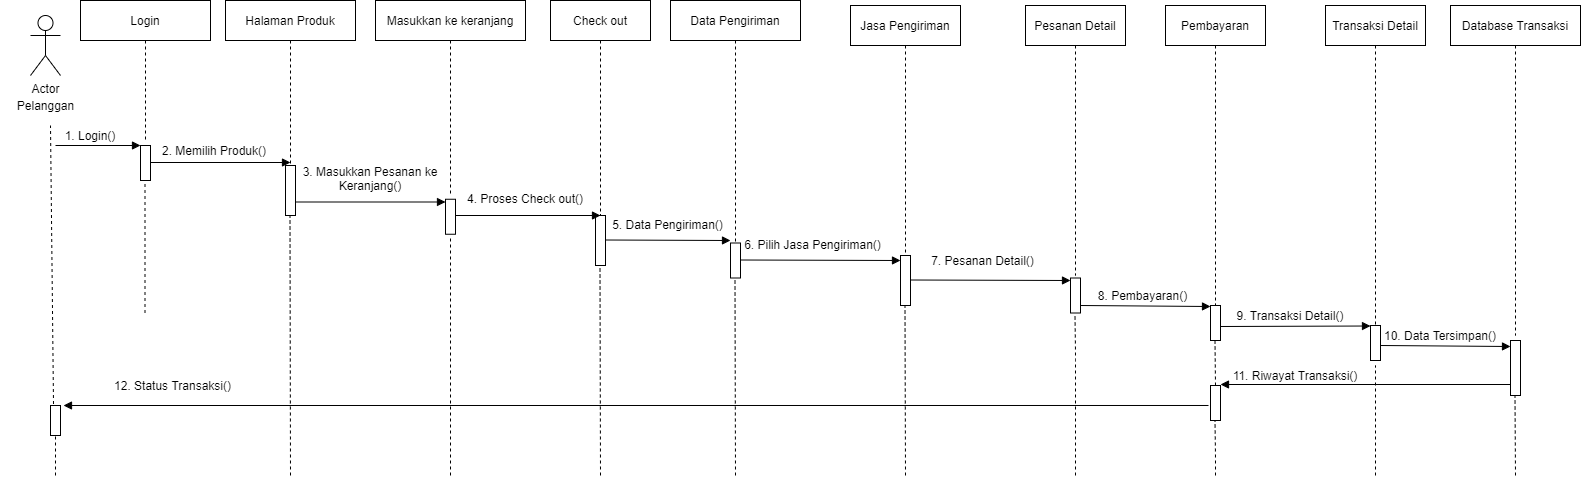

The diagram above was exported from draw.io. Its source (the exported page's mxGraphModel, read from the mxfile embedded in the PNG):
<mxGraphModel dx="868" dy="460" grid="1" gridSize="10" guides="1" tooltips="1" connect="1" arrows="1" fold="1" page="1" pageScale="1" pageWidth="850" pageHeight="1100" math="0" shadow="0">
  <root>
    <mxCell id="0" />
    <mxCell id="1" parent="0" />
    <mxCell id="lebKd2P2t05X28VPZfBv-1" value="Pesanan Detail" style="shape=umlLifeline;perimeter=lifelinePerimeter;container=1;collapsible=0;recursiveResize=0;rounded=0;shadow=0;strokeWidth=1;" parent="1" vertex="1">
      <mxGeometry x="1025" y="50" width="100" height="270" as="geometry" />
    </mxCell>
    <mxCell id="lebKd2P2t05X28VPZfBv-2" value="Data Pengiriman" style="shape=umlLifeline;perimeter=lifelinePerimeter;container=1;collapsible=0;recursiveResize=0;rounded=0;shadow=0;strokeWidth=1;" parent="1" vertex="1">
      <mxGeometry x="670" y="45" width="130" height="245" as="geometry" />
    </mxCell>
    <mxCell id="lebKd2P2t05X28VPZfBv-4" value="" style="points=[];perimeter=orthogonalPerimeter;rounded=0;shadow=0;strokeWidth=1;" parent="1" vertex="1">
      <mxGeometry x="445" y="243.75" width="10" height="35" as="geometry" />
    </mxCell>
    <mxCell id="lebKd2P2t05X28VPZfBv-5" value="Actor" style="shape=umlActor;verticalLabelPosition=bottom;verticalAlign=top;html=1;outlineConnect=0;" parent="1" vertex="1">
      <mxGeometry x="30" y="60" width="30" height="60" as="geometry" />
    </mxCell>
    <mxCell id="lebKd2P2t05X28VPZfBv-6" value="" style="points=[];perimeter=orthogonalPerimeter;rounded=0;shadow=0;strokeWidth=1;" parent="1" vertex="1">
      <mxGeometry x="900" y="300" width="10" height="50" as="geometry" />
    </mxCell>
    <mxCell id="lebKd2P2t05X28VPZfBv-7" value="" style="endArrow=none;dashed=1;html=1;exitX=0.3;exitY=-0.05;exitDx=0;exitDy=0;exitPerimeter=0;" parent="1" source="lebKd2P2t05X28VPZfBv-23" edge="1">
      <mxGeometry width="50" height="50" relative="1" as="geometry">
        <mxPoint x="60" y="390" as="sourcePoint" />
        <mxPoint x="50" y="170" as="targetPoint" />
      </mxGeometry>
    </mxCell>
    <mxCell id="lebKd2P2t05X28VPZfBv-8" value="Pelanggan" style="text;html=1;align=center;verticalAlign=middle;resizable=0;points=[];autosize=1;strokeColor=none;" parent="1" vertex="1">
      <mxGeometry x="10" y="140" width="70" height="20" as="geometry" />
    </mxCell>
    <mxCell id="lebKd2P2t05X28VPZfBv-9" value="1. Login()" style="text;html=1;strokeColor=none;fillColor=none;align=center;verticalAlign=middle;whiteSpace=wrap;rounded=0;" parent="1" vertex="1">
      <mxGeometry y="170" width="180" height="20" as="geometry" />
    </mxCell>
    <mxCell id="lebKd2P2t05X28VPZfBv-10" value="2. Memilih Produk()" style="text;html=1;strokeColor=none;fillColor=none;align=left;verticalAlign=middle;whiteSpace=wrap;rounded=0;" parent="1" vertex="1">
      <mxGeometry x="160" y="185" width="160" height="20" as="geometry" />
    </mxCell>
    <mxCell id="lebKd2P2t05X28VPZfBv-11" value="" style="points=[];perimeter=orthogonalPerimeter;rounded=0;shadow=0;strokeWidth=1;" parent="1" vertex="1">
      <mxGeometry x="730" y="287.5" width="10" height="35" as="geometry" />
    </mxCell>
    <mxCell id="lebKd2P2t05X28VPZfBv-12" value="Jasa Pengiriman" style="shape=umlLifeline;perimeter=lifelinePerimeter;container=1;collapsible=0;recursiveResize=0;rounded=0;shadow=0;strokeWidth=1;" parent="1" vertex="1">
      <mxGeometry x="850" y="50" width="110" height="250" as="geometry" />
    </mxCell>
    <mxCell id="lebKd2P2t05X28VPZfBv-13" value="3. Masukkan Pesanan ke Keranjang()" style="text;html=1;strokeColor=none;fillColor=none;align=center;verticalAlign=middle;whiteSpace=wrap;rounded=0;" parent="1" vertex="1">
      <mxGeometry x="295" y="212.5" width="150" height="20" as="geometry" />
    </mxCell>
    <mxCell id="lebKd2P2t05X28VPZfBv-14" value="" style="endArrow=none;dashed=1;html=1;" parent="1" edge="1">
      <mxGeometry width="50" height="50" relative="1" as="geometry">
        <mxPoint x="144.5" y="357.5" as="sourcePoint" />
        <mxPoint x="144.5" y="222.5" as="targetPoint" />
      </mxGeometry>
    </mxCell>
    <mxCell id="lebKd2P2t05X28VPZfBv-15" value="" style="endArrow=none;dashed=1;html=1;" parent="1" edge="1">
      <mxGeometry width="50" height="50" relative="1" as="geometry">
        <mxPoint x="600" y="520" as="sourcePoint" />
        <mxPoint x="599.5" y="310" as="targetPoint" />
      </mxGeometry>
    </mxCell>
    <mxCell id="lebKd2P2t05X28VPZfBv-16" value="" style="points=[];perimeter=orthogonalPerimeter;rounded=0;shadow=0;strokeWidth=1;" parent="1" vertex="1">
      <mxGeometry x="1070" y="322.5" width="10" height="35" as="geometry" />
    </mxCell>
    <mxCell id="lebKd2P2t05X28VPZfBv-17" value="" style="endArrow=none;dashed=1;html=1;" parent="1" edge="1">
      <mxGeometry width="50" height="50" relative="1" as="geometry">
        <mxPoint x="450" y="520" as="sourcePoint" />
        <mxPoint x="450" y="280" as="targetPoint" />
      </mxGeometry>
    </mxCell>
    <mxCell id="lebKd2P2t05X28VPZfBv-18" value="4. Proses Check out()" style="text;html=1;strokeColor=none;fillColor=none;align=center;verticalAlign=middle;whiteSpace=wrap;rounded=0;" parent="1" vertex="1">
      <mxGeometry x="455" y="232.5" width="140" height="20" as="geometry" />
    </mxCell>
    <mxCell id="lebKd2P2t05X28VPZfBv-19" value="" style="endArrow=none;dashed=1;html=1;" parent="1" edge="1">
      <mxGeometry width="50" height="50" relative="1" as="geometry">
        <mxPoint x="735" y="520" as="sourcePoint" />
        <mxPoint x="734.5" y="322.5" as="targetPoint" />
      </mxGeometry>
    </mxCell>
    <mxCell id="lebKd2P2t05X28VPZfBv-20" value="5. Data Pengiriman()" style="text;html=1;strokeColor=none;fillColor=none;align=center;verticalAlign=middle;whiteSpace=wrap;rounded=0;" parent="1" vertex="1">
      <mxGeometry x="595" y="258.75" width="145" height="20" as="geometry" />
    </mxCell>
    <mxCell id="lebKd2P2t05X28VPZfBv-21" value="" style="points=[];perimeter=orthogonalPerimeter;rounded=0;shadow=0;strokeWidth=1;" parent="1" vertex="1">
      <mxGeometry x="595" y="260" width="10" height="50" as="geometry" />
    </mxCell>
    <mxCell id="lebKd2P2t05X28VPZfBv-22" value="" style="endArrow=none;dashed=1;html=1;" parent="1" edge="1">
      <mxGeometry width="50" height="50" relative="1" as="geometry">
        <mxPoint x="905" y="520" as="sourcePoint" />
        <mxPoint x="904.5" y="350" as="targetPoint" />
      </mxGeometry>
    </mxCell>
    <mxCell id="lebKd2P2t05X28VPZfBv-23" value="" style="points=[];perimeter=orthogonalPerimeter;rounded=0;shadow=0;strokeWidth=1;" parent="1" vertex="1">
      <mxGeometry x="50" y="450" width="10" height="30" as="geometry" />
    </mxCell>
    <mxCell id="lebKd2P2t05X28VPZfBv-24" value="12. Status Transaksi()" style="text;html=1;strokeColor=none;fillColor=none;align=center;verticalAlign=middle;whiteSpace=wrap;rounded=0;" parent="1" vertex="1">
      <mxGeometry x="100" y="420" width="145" height="20" as="geometry" />
    </mxCell>
    <mxCell id="lebKd2P2t05X28VPZfBv-26" value="" style="html=1;verticalAlign=bottom;endArrow=block;" parent="1" edge="1">
      <mxGeometry width="80" relative="1" as="geometry">
        <mxPoint x="295" y="246.5" as="sourcePoint" />
        <mxPoint x="445" y="246.5" as="targetPoint" />
      </mxGeometry>
    </mxCell>
    <mxCell id="lebKd2P2t05X28VPZfBv-27" value="" style="html=1;verticalAlign=bottom;endArrow=block;" parent="1" edge="1">
      <mxGeometry width="80" relative="1" as="geometry">
        <mxPoint x="605" y="284.5" as="sourcePoint" />
        <mxPoint x="730" y="285" as="targetPoint" />
      </mxGeometry>
    </mxCell>
    <mxCell id="lebKd2P2t05X28VPZfBv-29" value="" style="html=1;verticalAlign=bottom;endArrow=block;exitX=-0.2;exitY=0.571;exitDx=0;exitDy=0;exitPerimeter=0;entryX=1.3;entryY=0;entryDx=0;entryDy=0;entryPerimeter=0;" parent="1" edge="1" target="lebKd2P2t05X28VPZfBv-23" source="fNx1wvgU3yWemKLf1PNG-34">
      <mxGeometry width="80" relative="1" as="geometry">
        <mxPoint x="280" y="410" as="sourcePoint" />
        <mxPoint x="80" y="450" as="targetPoint" />
      </mxGeometry>
    </mxCell>
    <mxCell id="lebKd2P2t05X28VPZfBv-30" value="" style="endArrow=none;dashed=1;html=1;" parent="1" edge="1">
      <mxGeometry width="50" height="50" relative="1" as="geometry">
        <mxPoint x="290" y="520" as="sourcePoint" />
        <mxPoint x="289.5" y="260" as="targetPoint" />
      </mxGeometry>
    </mxCell>
    <mxCell id="lebKd2P2t05X28VPZfBv-31" value="" style="endArrow=none;dashed=1;html=1;" parent="1" edge="1">
      <mxGeometry width="50" height="50" relative="1" as="geometry">
        <mxPoint x="55" y="520" as="sourcePoint" />
        <mxPoint x="55" y="480" as="targetPoint" />
      </mxGeometry>
    </mxCell>
    <mxCell id="fNx1wvgU3yWemKLf1PNG-2" value="Halaman Produk" style="shape=umlLifeline;perimeter=lifelinePerimeter;container=1;collapsible=0;recursiveResize=0;rounded=0;shadow=0;strokeWidth=1;" vertex="1" parent="1">
      <mxGeometry x="225" y="45" width="130" height="165" as="geometry" />
    </mxCell>
    <mxCell id="fNx1wvgU3yWemKLf1PNG-3" value="" style="html=1;verticalAlign=bottom;endArrow=block;" edge="1" parent="1">
      <mxGeometry width="80" relative="1" as="geometry">
        <mxPoint x="55" y="190" as="sourcePoint" />
        <mxPoint x="140" y="190" as="targetPoint" />
      </mxGeometry>
    </mxCell>
    <mxCell id="fNx1wvgU3yWemKLf1PNG-4" value="" style="points=[];perimeter=orthogonalPerimeter;rounded=0;shadow=0;strokeWidth=1;" vertex="1" parent="1">
      <mxGeometry x="140" y="190" width="10" height="35" as="geometry" />
    </mxCell>
    <mxCell id="fNx1wvgU3yWemKLf1PNG-5" value="Masukkan ke keranjang" style="shape=umlLifeline;perimeter=lifelinePerimeter;container=1;collapsible=0;recursiveResize=0;rounded=0;shadow=0;strokeWidth=1;" vertex="1" parent="1">
      <mxGeometry x="375" y="45" width="150" height="195" as="geometry" />
    </mxCell>
    <mxCell id="fNx1wvgU3yWemKLf1PNG-6" value="" style="points=[];perimeter=orthogonalPerimeter;rounded=0;shadow=0;strokeWidth=1;" vertex="1" parent="1">
      <mxGeometry x="285" y="210" width="10" height="50" as="geometry" />
    </mxCell>
    <mxCell id="fNx1wvgU3yWemKLf1PNG-7" value="" style="html=1;verticalAlign=bottom;endArrow=block;" edge="1" parent="1">
      <mxGeometry width="80" relative="1" as="geometry">
        <mxPoint x="150" y="207" as="sourcePoint" />
        <mxPoint x="290" y="207" as="targetPoint" />
      </mxGeometry>
    </mxCell>
    <mxCell id="fNx1wvgU3yWemKLf1PNG-8" value="Login" style="shape=umlLifeline;perimeter=lifelinePerimeter;container=1;collapsible=0;recursiveResize=0;rounded=0;shadow=0;strokeWidth=1;" vertex="1" parent="1">
      <mxGeometry x="80" y="45" width="130" height="140" as="geometry" />
    </mxCell>
    <mxCell id="fNx1wvgU3yWemKLf1PNG-10" value="" style="html=1;verticalAlign=bottom;endArrow=block;exitX=1;exitY=0.571;exitDx=0;exitDy=0;exitPerimeter=0;" edge="1" parent="1">
      <mxGeometry width="80" relative="1" as="geometry">
        <mxPoint x="455" y="259.995" as="sourcePoint" />
        <mxPoint x="600" y="260" as="targetPoint" />
      </mxGeometry>
    </mxCell>
    <mxCell id="fNx1wvgU3yWemKLf1PNG-12" value="Check out" style="shape=umlLifeline;perimeter=lifelinePerimeter;container=1;collapsible=0;recursiveResize=0;rounded=0;shadow=0;strokeWidth=1;" vertex="1" parent="1">
      <mxGeometry x="550" y="45" width="100" height="215" as="geometry" />
    </mxCell>
    <mxCell id="fNx1wvgU3yWemKLf1PNG-13" value="" style="html=1;verticalAlign=bottom;endArrow=block;" edge="1" parent="1">
      <mxGeometry width="80" relative="1" as="geometry">
        <mxPoint x="740" y="304.5" as="sourcePoint" />
        <mxPoint x="900" y="305" as="targetPoint" />
      </mxGeometry>
    </mxCell>
    <mxCell id="fNx1wvgU3yWemKLf1PNG-14" value="6. Pilih Jasa Pengiriman()" style="text;html=1;strokeColor=none;fillColor=none;align=center;verticalAlign=middle;whiteSpace=wrap;rounded=0;" vertex="1" parent="1">
      <mxGeometry x="740" y="278.75" width="145" height="20" as="geometry" />
    </mxCell>
    <mxCell id="fNx1wvgU3yWemKLf1PNG-15" style="edgeStyle=orthogonalEdgeStyle;rounded=0;orthogonalLoop=1;jettySize=auto;html=1;exitX=0.5;exitY=1;exitDx=0;exitDy=0;" edge="1" parent="1" source="fNx1wvgU3yWemKLf1PNG-14" target="fNx1wvgU3yWemKLf1PNG-14">
      <mxGeometry relative="1" as="geometry" />
    </mxCell>
    <mxCell id="fNx1wvgU3yWemKLf1PNG-16" value="Pembayaran" style="shape=umlLifeline;perimeter=lifelinePerimeter;container=1;collapsible=0;recursiveResize=0;rounded=0;shadow=0;strokeWidth=1;" vertex="1" parent="1">
      <mxGeometry x="1165" y="50" width="100" height="300" as="geometry" />
    </mxCell>
    <mxCell id="fNx1wvgU3yWemKLf1PNG-17" value="" style="html=1;verticalAlign=bottom;endArrow=block;" edge="1" parent="1">
      <mxGeometry width="80" relative="1" as="geometry">
        <mxPoint x="910" y="324.5" as="sourcePoint" />
        <mxPoint x="1070" y="325" as="targetPoint" />
      </mxGeometry>
    </mxCell>
    <mxCell id="fNx1wvgU3yWemKLf1PNG-18" value="7. Pesanan Detail()" style="text;html=1;strokeColor=none;fillColor=none;align=center;verticalAlign=middle;whiteSpace=wrap;rounded=0;" vertex="1" parent="1">
      <mxGeometry x="910" y="295" width="145" height="20" as="geometry" />
    </mxCell>
    <mxCell id="fNx1wvgU3yWemKLf1PNG-19" value="8. Pembayaran()" style="text;html=1;strokeColor=none;fillColor=none;align=center;verticalAlign=middle;whiteSpace=wrap;rounded=0;" vertex="1" parent="1">
      <mxGeometry x="1090" y="330" width="105" height="20" as="geometry" />
    </mxCell>
    <mxCell id="fNx1wvgU3yWemKLf1PNG-20" value="" style="html=1;verticalAlign=bottom;endArrow=block;" edge="1" parent="1">
      <mxGeometry width="80" relative="1" as="geometry">
        <mxPoint x="1080" y="350" as="sourcePoint" />
        <mxPoint x="1210" y="351" as="targetPoint" />
      </mxGeometry>
    </mxCell>
    <mxCell id="fNx1wvgU3yWemKLf1PNG-22" value="" style="points=[];perimeter=orthogonalPerimeter;rounded=0;shadow=0;strokeWidth=1;" vertex="1" parent="1">
      <mxGeometry x="1210" y="350" width="10" height="35" as="geometry" />
    </mxCell>
    <mxCell id="fNx1wvgU3yWemKLf1PNG-23" value="9. Transaksi Detail()" style="text;html=1;strokeColor=none;fillColor=none;align=center;verticalAlign=middle;whiteSpace=wrap;rounded=0;" vertex="1" parent="1">
      <mxGeometry x="1230" y="350" width="120" height="20" as="geometry" />
    </mxCell>
    <mxCell id="fNx1wvgU3yWemKLf1PNG-24" value="" style="html=1;verticalAlign=bottom;endArrow=block;" edge="1" parent="1">
      <mxGeometry width="80" relative="1" as="geometry">
        <mxPoint x="1220" y="371" as="sourcePoint" />
        <mxPoint x="1370" y="370.5" as="targetPoint" />
      </mxGeometry>
    </mxCell>
    <mxCell id="fNx1wvgU3yWemKLf1PNG-25" value="Transaksi Detail" style="shape=umlLifeline;perimeter=lifelinePerimeter;container=1;collapsible=0;recursiveResize=0;rounded=0;shadow=0;strokeWidth=1;" vertex="1" parent="1">
      <mxGeometry x="1325" y="50" width="100" height="320" as="geometry" />
    </mxCell>
    <mxCell id="fNx1wvgU3yWemKLf1PNG-26" value="" style="points=[];perimeter=orthogonalPerimeter;rounded=0;shadow=0;strokeWidth=1;" vertex="1" parent="1">
      <mxGeometry x="1370" y="370" width="10" height="35" as="geometry" />
    </mxCell>
    <mxCell id="fNx1wvgU3yWemKLf1PNG-27" value="Database Transaksi" style="shape=umlLifeline;perimeter=lifelinePerimeter;container=1;collapsible=0;recursiveResize=0;rounded=0;shadow=0;strokeWidth=1;" vertex="1" parent="1">
      <mxGeometry x="1450" y="50" width="130" height="330" as="geometry" />
    </mxCell>
    <mxCell id="fNx1wvgU3yWemKLf1PNG-28" value="" style="points=[];perimeter=orthogonalPerimeter;rounded=0;shadow=0;strokeWidth=1;" vertex="1" parent="1">
      <mxGeometry x="1510" y="385" width="10" height="55" as="geometry" />
    </mxCell>
    <mxCell id="fNx1wvgU3yWemKLf1PNG-29" value="10. Data Tersimpan()" style="text;html=1;strokeColor=none;fillColor=none;align=center;verticalAlign=middle;whiteSpace=wrap;rounded=0;" vertex="1" parent="1">
      <mxGeometry x="1380" y="370" width="120" height="20" as="geometry" />
    </mxCell>
    <mxCell id="fNx1wvgU3yWemKLf1PNG-30" value="" style="html=1;verticalAlign=bottom;endArrow=block;" edge="1" parent="1">
      <mxGeometry width="80" relative="1" as="geometry">
        <mxPoint x="1380" y="390" as="sourcePoint" />
        <mxPoint x="1510" y="391" as="targetPoint" />
      </mxGeometry>
    </mxCell>
    <mxCell id="fNx1wvgU3yWemKLf1PNG-31" value="" style="html=1;verticalAlign=bottom;endArrow=block;" edge="1" parent="1">
      <mxGeometry width="80" relative="1" as="geometry">
        <mxPoint x="1510" y="429" as="sourcePoint" />
        <mxPoint x="1220" y="429" as="targetPoint" />
      </mxGeometry>
    </mxCell>
    <mxCell id="fNx1wvgU3yWemKLf1PNG-32" value="" style="endArrow=none;dashed=1;html=1;" edge="1" parent="1">
      <mxGeometry width="50" height="50" relative="1" as="geometry">
        <mxPoint x="1375" y="520" as="sourcePoint" />
        <mxPoint x="1375" y="410" as="targetPoint" />
      </mxGeometry>
    </mxCell>
    <mxCell id="fNx1wvgU3yWemKLf1PNG-33" value="" style="endArrow=none;dashed=1;html=1;" edge="1" parent="1">
      <mxGeometry width="50" height="50" relative="1" as="geometry">
        <mxPoint x="1215" y="430" as="sourcePoint" />
        <mxPoint x="1214.5" y="385" as="targetPoint" />
      </mxGeometry>
    </mxCell>
    <mxCell id="fNx1wvgU3yWemKLf1PNG-34" value="" style="points=[];perimeter=orthogonalPerimeter;rounded=0;shadow=0;strokeWidth=1;" vertex="1" parent="1">
      <mxGeometry x="1210" y="430" width="10" height="35" as="geometry" />
    </mxCell>
    <mxCell id="fNx1wvgU3yWemKLf1PNG-35" value="11. Riwayat Transaksi()" style="text;html=1;strokeColor=none;fillColor=none;align=center;verticalAlign=middle;whiteSpace=wrap;rounded=0;" vertex="1" parent="1">
      <mxGeometry x="1230" y="410" width="130" height="20" as="geometry" />
    </mxCell>
    <mxCell id="fNx1wvgU3yWemKLf1PNG-36" value="" style="endArrow=none;dashed=1;html=1;" edge="1" parent="1">
      <mxGeometry width="50" height="50" relative="1" as="geometry">
        <mxPoint x="1215" y="520" as="sourcePoint" />
        <mxPoint x="1214.5" y="465" as="targetPoint" />
        <Array as="points">
          <mxPoint x="1215" y="500" />
        </Array>
      </mxGeometry>
    </mxCell>
    <mxCell id="fNx1wvgU3yWemKLf1PNG-37" value="" style="endArrow=none;dashed=1;html=1;" edge="1" parent="1">
      <mxGeometry width="50" height="50" relative="1" as="geometry">
        <mxPoint x="1075" y="520" as="sourcePoint" />
        <mxPoint x="1074.5" y="360" as="targetPoint" />
        <Array as="points">
          <mxPoint x="1075" y="395" />
        </Array>
      </mxGeometry>
    </mxCell>
    <mxCell id="fNx1wvgU3yWemKLf1PNG-39" value="" style="endArrow=none;dashed=1;html=1;" edge="1" parent="1">
      <mxGeometry width="50" height="50" relative="1" as="geometry">
        <mxPoint x="1515" y="520" as="sourcePoint" />
        <mxPoint x="1514.5" y="440" as="targetPoint" />
      </mxGeometry>
    </mxCell>
  </root>
</mxGraphModel>